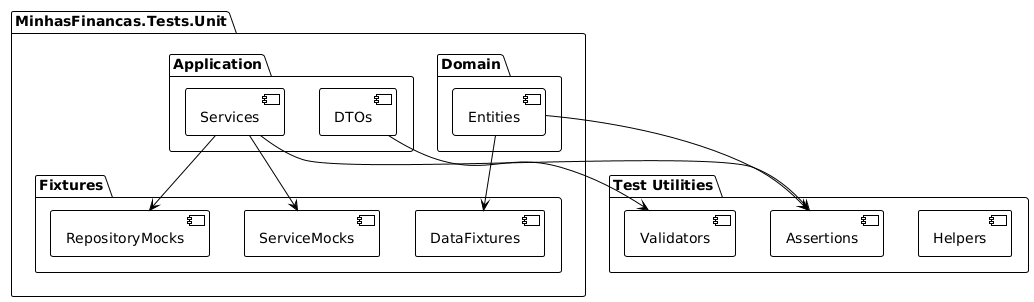

The diagram above was rendered by PlantUML. Its source (embedded in the PNG):
@startuml
!theme plain

package "MinhasFinancas.Tests.Unit" {
    package "Domain" {
        component [Entities]
    }
    
    package "Application" {
        component [Services]
        component [DTOs]
    }
    
    package "Fixtures" {
        component [DataFixtures]
        component [RepositoryMocks]
        component [ServiceMocks]
    }
}

package "Test Utilities" {
    component [Validators]
    component [Assertions]
    component [Helpers]
}

Entities --> DataFixtures
Services --> RepositoryMocks
Services --> ServiceMocks
DTOs --> Validators
Entities --> Assertions
Services --> Assertions
@enduml